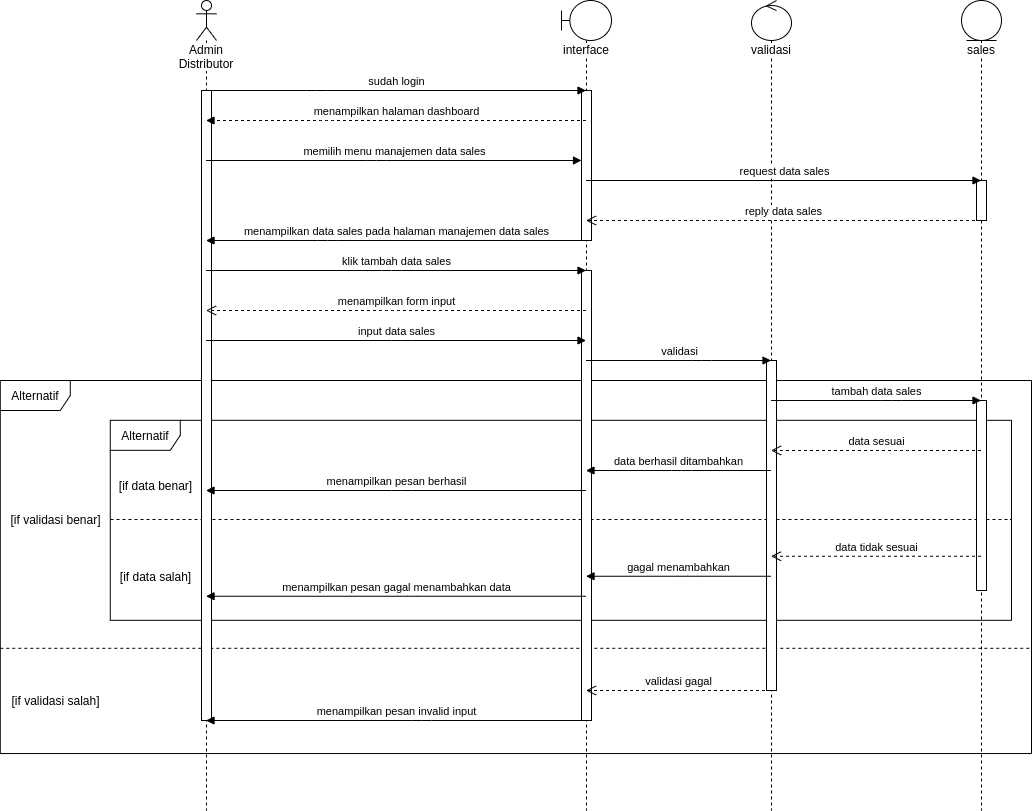

The diagram above was exported from draw.io. Its source (the exported page's mxGraphModel, read from the mxfile embedded in the PNG):
<mxGraphModel dx="1807" dy="745" grid="1" gridSize="10" guides="1" tooltips="1" connect="1" arrows="1" fold="1" page="1" pageScale="1" pageWidth="850" pageHeight="1100" math="0" shadow="0">
  <root>
    <mxCell id="qRgakp0dc9CwiLtPmutN-0" />
    <mxCell id="qRgakp0dc9CwiLtPmutN-1" parent="qRgakp0dc9CwiLtPmutN-0" />
    <mxCell id="mvfzj9PSnAnf544TQLvN-0" value="" style="group" parent="qRgakp0dc9CwiLtPmutN-1" vertex="1" connectable="0">
      <mxGeometry x="50" y="410" width="1020" height="390" as="geometry" />
    </mxCell>
    <mxCell id="mvfzj9PSnAnf544TQLvN-1" value="Alternatif" style="shape=umlFrame;whiteSpace=wrap;html=1;strokeWidth=1;width=70;height=30;" parent="mvfzj9PSnAnf544TQLvN-0" vertex="1">
      <mxGeometry x="-11.22" width="1031.22" height="373.04" as="geometry" />
    </mxCell>
    <mxCell id="mvfzj9PSnAnf544TQLvN-2" value="" style="line;strokeWidth=1;fillColor=none;align=left;verticalAlign=middle;spacingTop=-1;spacingLeft=3;spacingRight=3;rotatable=0;labelPosition=right;points=[];portConstraint=eastwest;dashed=1;" parent="mvfzj9PSnAnf544TQLvN-0" vertex="1">
      <mxGeometry x="-11.22" y="260" width="1031.46" height="15.6" as="geometry" />
    </mxCell>
    <mxCell id="mvfzj9PSnAnf544TQLvN-3" value="[if validasi benar]" style="text;html=1;align=center;verticalAlign=middle;resizable=0;points=[];autosize=1;" parent="mvfzj9PSnAnf544TQLvN-0" vertex="1">
      <mxGeometry x="-10.732222222222221" y="129.00260869565216" width="110" height="20" as="geometry" />
    </mxCell>
    <mxCell id="mvfzj9PSnAnf544TQLvN-4" value="[if validasi salah]" style="text;html=1;align=center;verticalAlign=middle;resizable=0;points=[];autosize=1;" parent="mvfzj9PSnAnf544TQLvN-0" vertex="1">
      <mxGeometry x="-5.733091787439621" y="310.0033540372671" width="100" height="20" as="geometry" />
    </mxCell>
    <mxCell id="mvfzj9PSnAnf544TQLvN-5" value="" style="group" parent="mvfzj9PSnAnf544TQLvN-0" vertex="1" connectable="0">
      <mxGeometry x="98.78" y="39.82" width="901.22" height="200" as="geometry" />
    </mxCell>
    <mxCell id="mvfzj9PSnAnf544TQLvN-6" value="Alternatif" style="shape=umlFrame;whiteSpace=wrap;html=1;strokeWidth=1;width=70;height=30;" parent="mvfzj9PSnAnf544TQLvN-5" vertex="1">
      <mxGeometry width="901.2098879077231" height="200" as="geometry" />
    </mxCell>
    <mxCell id="mvfzj9PSnAnf544TQLvN-7" value="[if data benar]" style="text;html=1;align=center;verticalAlign=middle;resizable=0;points=[];autosize=1;" parent="mvfzj9PSnAnf544TQLvN-5" vertex="1">
      <mxGeometry x="0.008823727175323794" y="54.782608695652186" width="90" height="20" as="geometry" />
    </mxCell>
    <mxCell id="mvfzj9PSnAnf544TQLvN-8" value="[if data salah]" style="text;html=1;align=center;verticalAlign=middle;resizable=0;points=[];autosize=1;" parent="mvfzj9PSnAnf544TQLvN-5" vertex="1">
      <mxGeometry x="0.008823727175323794" y="146.52260869565214" width="90" height="20" as="geometry" />
    </mxCell>
    <mxCell id="mvfzj9PSnAnf544TQLvN-9" value="" style="line;strokeWidth=1;fillColor=none;align=left;verticalAlign=middle;spacingTop=-1;spacingLeft=3;spacingRight=3;rotatable=0;labelPosition=right;points=[];portConstraint=eastwest;dashed=1;" parent="mvfzj9PSnAnf544TQLvN-0" vertex="1">
      <mxGeometry x="99" y="135" width="901" height="8" as="geometry" />
    </mxCell>
    <mxCell id="mvfzj9PSnAnf544TQLvN-10" value="Admin Distributor" style="shape=umlLifeline;participant=umlActor;perimeter=lifelinePerimeter;whiteSpace=wrap;html=1;container=1;collapsible=0;recursiveResize=0;verticalAlign=top;spacingTop=36;labelBackgroundColor=#ffffff;outlineConnect=0;strokeWidth=1;" parent="qRgakp0dc9CwiLtPmutN-1" vertex="1">
      <mxGeometry x="235" y="30" width="20" height="810" as="geometry" />
    </mxCell>
    <mxCell id="mvfzj9PSnAnf544TQLvN-11" value="interface" style="shape=umlLifeline;participant=umlBoundary;perimeter=lifelinePerimeter;whiteSpace=wrap;html=1;container=1;collapsible=0;recursiveResize=0;verticalAlign=top;spacingTop=36;labelBackgroundColor=#ffffff;outlineConnect=0;strokeWidth=1;" parent="qRgakp0dc9CwiLtPmutN-1" vertex="1">
      <mxGeometry x="600" y="30" width="50" height="810" as="geometry" />
    </mxCell>
    <mxCell id="mvfzj9PSnAnf544TQLvN-12" value="" style="html=1;points=[];perimeter=orthogonalPerimeter;strokeWidth=1;" parent="mvfzj9PSnAnf544TQLvN-11" vertex="1">
      <mxGeometry x="20" y="270" width="10" height="450" as="geometry" />
    </mxCell>
    <mxCell id="mvfzj9PSnAnf544TQLvN-13" value="sales" style="shape=umlLifeline;participant=umlEntity;perimeter=lifelinePerimeter;whiteSpace=wrap;html=1;container=1;collapsible=0;recursiveResize=0;verticalAlign=top;spacingTop=36;labelBackgroundColor=#ffffff;outlineConnect=0;strokeWidth=1;size=40;" parent="qRgakp0dc9CwiLtPmutN-1" vertex="1">
      <mxGeometry x="1000" y="30" width="40" height="810" as="geometry" />
    </mxCell>
    <mxCell id="mvfzj9PSnAnf544TQLvN-14" value="" style="html=1;points=[];perimeter=orthogonalPerimeter;strokeWidth=1;" parent="mvfzj9PSnAnf544TQLvN-13" vertex="1">
      <mxGeometry x="15" y="180" width="10" height="40" as="geometry" />
    </mxCell>
    <mxCell id="mvfzj9PSnAnf544TQLvN-15" value="" style="html=1;points=[];perimeter=orthogonalPerimeter;strokeWidth=1;" parent="mvfzj9PSnAnf544TQLvN-13" vertex="1">
      <mxGeometry x="15" y="400" width="10" height="190" as="geometry" />
    </mxCell>
    <mxCell id="mvfzj9PSnAnf544TQLvN-16" value="validasi" style="shape=umlLifeline;participant=umlControl;perimeter=lifelinePerimeter;whiteSpace=wrap;html=1;container=1;collapsible=0;recursiveResize=0;verticalAlign=top;spacingTop=36;labelBackgroundColor=#ffffff;outlineConnect=0;strokeWidth=1;" parent="qRgakp0dc9CwiLtPmutN-1" vertex="1">
      <mxGeometry x="790" y="30" width="40" height="810" as="geometry" />
    </mxCell>
    <mxCell id="mvfzj9PSnAnf544TQLvN-17" value="" style="html=1;points=[];perimeter=orthogonalPerimeter;strokeWidth=1;" parent="mvfzj9PSnAnf544TQLvN-16" vertex="1">
      <mxGeometry x="15" y="360" width="10" height="330" as="geometry" />
    </mxCell>
    <mxCell id="mvfzj9PSnAnf544TQLvN-18" value="" style="html=1;points=[];perimeter=orthogonalPerimeter;strokeWidth=1;" parent="qRgakp0dc9CwiLtPmutN-1" vertex="1">
      <mxGeometry x="240" y="120" width="10" height="630" as="geometry" />
    </mxCell>
    <mxCell id="mvfzj9PSnAnf544TQLvN-19" value="" style="html=1;points=[];perimeter=orthogonalPerimeter;strokeWidth=1;" parent="qRgakp0dc9CwiLtPmutN-1" vertex="1">
      <mxGeometry x="620" y="120" width="10" height="150" as="geometry" />
    </mxCell>
    <mxCell id="mvfzj9PSnAnf544TQLvN-20" value="memilih menu manajemen data sales" style="html=1;verticalAlign=bottom;startArrow=none;endArrow=block;startSize=8;startFill=0;" parent="qRgakp0dc9CwiLtPmutN-1" target="mvfzj9PSnAnf544TQLvN-19" edge="1">
      <mxGeometry relative="1" as="geometry">
        <mxPoint x="244.5" y="189.9999999999999" as="sourcePoint" />
        <Array as="points">
          <mxPoint x="415" y="190" />
        </Array>
      </mxGeometry>
    </mxCell>
    <mxCell id="mvfzj9PSnAnf544TQLvN-21" value="request data sales" style="html=1;verticalAlign=bottom;startArrow=none;endArrow=block;startSize=8;startFill=0;" parent="qRgakp0dc9CwiLtPmutN-1" target="mvfzj9PSnAnf544TQLvN-13" edge="1">
      <mxGeometry relative="1" as="geometry">
        <mxPoint x="624.5000000000002" y="209.9999999999999" as="sourcePoint" />
        <Array as="points">
          <mxPoint x="715.5" y="210" />
        </Array>
        <mxPoint x="855" y="210" as="targetPoint" />
      </mxGeometry>
    </mxCell>
    <mxCell id="mvfzj9PSnAnf544TQLvN-22" value="reply data sales" style="html=1;verticalAlign=bottom;endArrow=open;dashed=1;endSize=8;" parent="qRgakp0dc9CwiLtPmutN-1" source="mvfzj9PSnAnf544TQLvN-13" edge="1">
      <mxGeometry relative="1" as="geometry">
        <mxPoint x="855" y="250" as="sourcePoint" />
        <mxPoint x="624.5000000000002" y="250" as="targetPoint" />
        <Array as="points">
          <mxPoint x="755.5" y="250" />
        </Array>
      </mxGeometry>
    </mxCell>
    <mxCell id="mvfzj9PSnAnf544TQLvN-23" value="menampilkan halaman dashboard" style="html=1;verticalAlign=bottom;endArrow=block;dashed=1;" parent="qRgakp0dc9CwiLtPmutN-1" edge="1">
      <mxGeometry width="80" relative="1" as="geometry">
        <mxPoint x="624.5000000000002" y="149.9999999999999" as="sourcePoint" />
        <mxPoint x="244.5" y="149.9999999999999" as="targetPoint" />
        <Array as="points">
          <mxPoint x="365" y="150" />
        </Array>
      </mxGeometry>
    </mxCell>
    <mxCell id="mvfzj9PSnAnf544TQLvN-24" value="menampilkan data sales pada halaman manajemen data sales" style="html=1;verticalAlign=bottom;endArrow=block;" parent="qRgakp0dc9CwiLtPmutN-1" edge="1">
      <mxGeometry width="80" relative="1" as="geometry">
        <mxPoint x="624.5000000000002" y="270" as="sourcePoint" />
        <mxPoint x="244.5" y="270" as="targetPoint" />
        <Array as="points">
          <mxPoint x="366" y="270" />
        </Array>
      </mxGeometry>
    </mxCell>
    <mxCell id="mvfzj9PSnAnf544TQLvN-25" value="sudah login" style="html=1;verticalAlign=bottom;startArrow=none;startFill=0;endArrow=block;startSize=8;" parent="qRgakp0dc9CwiLtPmutN-1" edge="1">
      <mxGeometry width="60" relative="1" as="geometry">
        <mxPoint x="244.5" y="119.99999999999989" as="sourcePoint" />
        <mxPoint x="624.5000000000002" y="119.99999999999989" as="targetPoint" />
        <Array as="points">
          <mxPoint x="355" y="120" />
        </Array>
      </mxGeometry>
    </mxCell>
    <mxCell id="mvfzj9PSnAnf544TQLvN-26" value="klik tambah data sales" style="html=1;verticalAlign=bottom;endArrow=block;" parent="qRgakp0dc9CwiLtPmutN-1" source="mvfzj9PSnAnf544TQLvN-10" target="mvfzj9PSnAnf544TQLvN-11" edge="1">
      <mxGeometry width="80" relative="1" as="geometry">
        <mxPoint x="240" y="550" as="sourcePoint" />
        <mxPoint x="320" y="550" as="targetPoint" />
        <Array as="points">
          <mxPoint x="430" y="300" />
        </Array>
      </mxGeometry>
    </mxCell>
    <mxCell id="mvfzj9PSnAnf544TQLvN-27" value="menampilkan form input" style="html=1;verticalAlign=bottom;endArrow=open;dashed=1;endSize=8;" parent="qRgakp0dc9CwiLtPmutN-1" source="mvfzj9PSnAnf544TQLvN-11" target="mvfzj9PSnAnf544TQLvN-10" edge="1">
      <mxGeometry relative="1" as="geometry">
        <mxPoint x="630" y="330" as="sourcePoint" />
        <mxPoint x="550" y="330" as="targetPoint" />
        <Array as="points">
          <mxPoint x="430" y="340" />
        </Array>
      </mxGeometry>
    </mxCell>
    <mxCell id="mvfzj9PSnAnf544TQLvN-28" value="input data sales" style="html=1;verticalAlign=bottom;endArrow=block;" parent="qRgakp0dc9CwiLtPmutN-1" source="mvfzj9PSnAnf544TQLvN-10" target="mvfzj9PSnAnf544TQLvN-11" edge="1">
      <mxGeometry width="80" relative="1" as="geometry">
        <mxPoint x="310" y="380" as="sourcePoint" />
        <mxPoint x="390" y="380" as="targetPoint" />
        <Array as="points">
          <mxPoint x="440" y="370" />
        </Array>
      </mxGeometry>
    </mxCell>
    <mxCell id="mvfzj9PSnAnf544TQLvN-29" value="validasi" style="html=1;verticalAlign=bottom;endArrow=block;" parent="qRgakp0dc9CwiLtPmutN-1" source="mvfzj9PSnAnf544TQLvN-11" target="mvfzj9PSnAnf544TQLvN-16" edge="1">
      <mxGeometry width="80" relative="1" as="geometry">
        <mxPoint x="620" y="390" as="sourcePoint" />
        <mxPoint x="700" y="390" as="targetPoint" />
        <Array as="points">
          <mxPoint x="740" y="390" />
        </Array>
      </mxGeometry>
    </mxCell>
    <mxCell id="mvfzj9PSnAnf544TQLvN-30" value="tambah data sales" style="html=1;verticalAlign=bottom;endArrow=block;" parent="qRgakp0dc9CwiLtPmutN-1" source="mvfzj9PSnAnf544TQLvN-16" target="mvfzj9PSnAnf544TQLvN-13" edge="1">
      <mxGeometry width="80" relative="1" as="geometry">
        <mxPoint x="840" y="450" as="sourcePoint" />
        <mxPoint x="1030" y="430" as="targetPoint" />
        <Array as="points">
          <mxPoint x="930" y="430" />
        </Array>
      </mxGeometry>
    </mxCell>
    <mxCell id="mvfzj9PSnAnf544TQLvN-31" value="data sesuai" style="html=1;verticalAlign=bottom;endArrow=open;dashed=1;endSize=8;" parent="qRgakp0dc9CwiLtPmutN-1" source="mvfzj9PSnAnf544TQLvN-13" target="mvfzj9PSnAnf544TQLvN-16" edge="1">
      <mxGeometry relative="1" as="geometry">
        <mxPoint x="1000" y="490" as="sourcePoint" />
        <mxPoint x="920" y="490" as="targetPoint" />
        <Array as="points">
          <mxPoint x="940" y="480" />
        </Array>
      </mxGeometry>
    </mxCell>
    <mxCell id="mvfzj9PSnAnf544TQLvN-32" value="data berhasil ditambahkan" style="html=1;verticalAlign=bottom;endArrow=block;" parent="qRgakp0dc9CwiLtPmutN-1" source="mvfzj9PSnAnf544TQLvN-16" target="mvfzj9PSnAnf544TQLvN-11" edge="1">
      <mxGeometry width="80" relative="1" as="geometry">
        <mxPoint x="810" y="470" as="sourcePoint" />
        <mxPoint x="890" y="470" as="targetPoint" />
        <Array as="points">
          <mxPoint x="720" y="500" />
        </Array>
      </mxGeometry>
    </mxCell>
    <mxCell id="mvfzj9PSnAnf544TQLvN-33" value="menampilkan pesan berhasil" style="html=1;verticalAlign=bottom;endArrow=block;" parent="qRgakp0dc9CwiLtPmutN-1" source="mvfzj9PSnAnf544TQLvN-11" target="mvfzj9PSnAnf544TQLvN-10" edge="1">
      <mxGeometry width="80" relative="1" as="geometry">
        <mxPoint x="450" y="500" as="sourcePoint" />
        <mxPoint x="530" y="500" as="targetPoint" />
        <Array as="points">
          <mxPoint x="440" y="520" />
        </Array>
      </mxGeometry>
    </mxCell>
    <mxCell id="mvfzj9PSnAnf544TQLvN-34" value="validasi gagal" style="html=1;verticalAlign=bottom;endArrow=open;dashed=1;endSize=8;" parent="qRgakp0dc9CwiLtPmutN-1" source="mvfzj9PSnAnf544TQLvN-16" target="mvfzj9PSnAnf544TQLvN-11" edge="1">
      <mxGeometry relative="1" as="geometry">
        <mxPoint x="770" y="590" as="sourcePoint" />
        <mxPoint x="690" y="590" as="targetPoint" />
        <Array as="points">
          <mxPoint x="730" y="720" />
        </Array>
      </mxGeometry>
    </mxCell>
    <mxCell id="mvfzj9PSnAnf544TQLvN-35" value="menampilkan pesan invalid input" style="html=1;verticalAlign=bottom;endArrow=block;" parent="qRgakp0dc9CwiLtPmutN-1" source="mvfzj9PSnAnf544TQLvN-11" target="mvfzj9PSnAnf544TQLvN-10" edge="1">
      <mxGeometry width="80" relative="1" as="geometry">
        <mxPoint x="470" y="580" as="sourcePoint" />
        <mxPoint x="550" y="580" as="targetPoint" />
        <Array as="points">
          <mxPoint x="460" y="750" />
        </Array>
      </mxGeometry>
    </mxCell>
    <mxCell id="mvfzj9PSnAnf544TQLvN-36" value="menampilkan pesan gagal menambahkan data" style="html=1;verticalAlign=bottom;endArrow=block;" parent="qRgakp0dc9CwiLtPmutN-1" source="mvfzj9PSnAnf544TQLvN-11" target="mvfzj9PSnAnf544TQLvN-10" edge="1">
      <mxGeometry width="80" relative="1" as="geometry">
        <mxPoint x="630.18" y="625.75" as="sourcePoint" />
        <mxPoint x="250.00352941176465" y="625.75" as="targetPoint" />
        <Array as="points">
          <mxPoint x="445.67999999999995" y="625.75" />
        </Array>
      </mxGeometry>
    </mxCell>
    <mxCell id="mvfzj9PSnAnf544TQLvN-37" value="gagal menambahkan" style="html=1;verticalAlign=bottom;endArrow=block;" parent="qRgakp0dc9CwiLtPmutN-1" source="mvfzj9PSnAnf544TQLvN-16" target="mvfzj9PSnAnf544TQLvN-11" edge="1">
      <mxGeometry width="80" relative="1" as="geometry">
        <mxPoint x="815.18" y="605.75" as="sourcePoint" />
        <mxPoint x="630.0035294117646" y="605.75" as="targetPoint" />
        <Array as="points">
          <mxPoint x="725.68" y="605.75" />
        </Array>
      </mxGeometry>
    </mxCell>
    <mxCell id="mvfzj9PSnAnf544TQLvN-38" value="data tidak sesuai" style="html=1;verticalAlign=bottom;endArrow=open;dashed=1;endSize=8;" parent="qRgakp0dc9CwiLtPmutN-1" source="mvfzj9PSnAnf544TQLvN-13" target="mvfzj9PSnAnf544TQLvN-16" edge="1">
      <mxGeometry relative="1" as="geometry">
        <mxPoint x="1025.18" y="585.75" as="sourcePoint" />
        <mxPoint x="815.0035294117646" y="585.75" as="targetPoint" />
        <Array as="points">
          <mxPoint x="945.68" y="585.75" />
        </Array>
      </mxGeometry>
    </mxCell>
  </root>
</mxGraphModel>